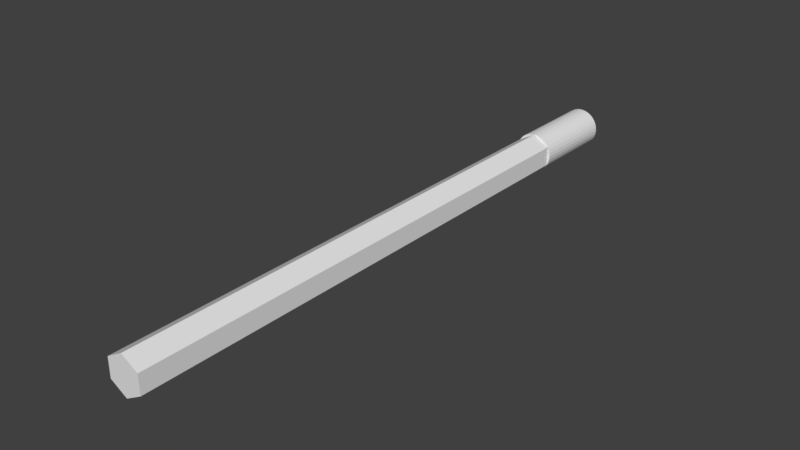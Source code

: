 # Source: standoffback.blend  (saved by Blender 2.77.0; exported with 4.5.12 LTS)
import bpy
from mathutils import Matrix  # noqa: F401  (used for matrix-valued properties, if any)

bpy.ops.wm.read_factory_settings(use_empty=True)
scene = bpy.context.scene
scene.name = 'Scene'

# ---- collections
col_collection_1 = bpy.data.collections.new('Collection 1'); scene.collection.children.link(col_collection_1)

# ---- world
world_world = bpy.data.worlds.new('World'); scene.world = world_world
world_world.color = (0.05088, 0.05088, 0.05088)
world_world.use_sun_shadow = False
world_world.sun_shadow_jitter_overblur = 0.0
world_world.cycles.sampling_method = 'MANUAL'

# ---- meshes
me_cylinder_002 = bpy.data.meshes.new('Cylinder.002')
me_cylinder_002.from_pydata([(0.0, 0.15, 0.0), (0.0, 0.15, 4.0), (0.1299, 0.075, 0.0), (0.1299, 0.075, 4.0), (0.1299, -0.075, 0.0), (0.1299, -0.075, 4.0), (-1.311e-08, -0.15, 0.0), (-1.311e-08, -0.15, 4.0), (-0.1299, -0.075, 0.0), (-0.1299, -0.075, 4.0), (-0.1299, 0.075, 0.0), (-0.1299, 0.075, 4.0)], [], [(0, 1, 3, 2), (2, 3, 5, 4), (4, 5, 7, 6), (6, 7, 9, 8), (3, 1, 11, 9, 7, 5), (8, 9, 11, 10), (10, 11, 1, 0), (0, 2, 4, 6, 8, 10)])
me_cylinder_002.use_remesh_preserve_volume = False
me_cylinder_002.use_remesh_preserve_attributes = False
me_cylinder_002.use_mirror_vertex_groups = False
me_cylinder_002.update()
me_cylinder_001 = bpy.data.meshes.new('Cylinder.001')
me_cylinder_001.from_pydata([(0.0, 0.15, 0.0), (0.0, 0.15, 4.0), (0.02926, 0.1471, 4.0), (0.02926, 0.1471, 0.0), (0.1061, -0.1061, 0.0), (0.08334, -0.1247, 0.0), (0.0574, -0.1386, 0.0), (0.02926, -0.1471, 0.0), (-4.888e-08, -0.15, 0.0), (-0.02926, -0.1471, 0.0), (-0.0574, -0.1386, 0.0), (-0.08334, -0.1247, 0.0), (-0.1061, -0.1061, 0.0), (-0.1247, -0.08334, 0.0), (-0.1386, -0.0574, 0.0), (-0.1471, -0.02926, 0.0), (-0.15, 2.323e-07, 0.0), (-0.05, -1.027e-07, 0.0), (-0.04904, -0.009755, 0.0), (-0.04619, -0.01913, 0.0), (-0.04157, -0.02778, 0.0), (-0.03536, -0.03536, 0.0), (-0.02778, -0.04157, 0.0), (-0.01913, -0.04619, 0.0), (-0.009755, -0.04904, 0.0), (-1.629e-08, -0.05, 0.0), (0.009755, -0.04904, 0.0), (0.01913, -0.04619, 0.0), (0.02778, -0.04157, 0.0), (0.03536, -0.03536, 0.0), (0.04157, -0.02778, 0.0), (0.04619, -0.01913, 0.0), (0.04904, -0.009755, 0.0), (0.05, -1.472e-07, 0.0), (0.04904, 0.009754, 0.0), (0.04619, 0.01913, 0.0), (0.0574, 0.1386, 0.0), (0.08334, 0.1247, 0.0), (0.1061, 0.1061, 0.0), (0.1247, 0.08334, 0.0), (0.1386, 0.0574, 0.0), (0.1471, 0.02926, 0.0), (0.15, 9.875e-08, 0.0), (0.1471, -0.02926, 0.0), (0.1386, -0.0574, 0.0), (0.1247, -0.08334, 0.0), (0.04157, 0.02778, 0.0), (0.03536, 0.03536, 0.0), (0.02778, 0.04157, 0.0), (0.01913, 0.04619, 0.0), (0.009755, 0.04904, 0.0), (0.0, 0.05, 0.0), (-0.009754, 0.04904, 0.0), (-0.01913, 0.04619, 0.0), (-0.02778, 0.04157, 0.0), (-0.03536, 0.03536, 0.0), (-0.04157, 0.02778, 0.0), (-0.04619, 0.01913, 0.0), (-0.04904, 0.009754, 0.0), (-0.1471, 0.02926, 0.0), (-0.1386, 0.0574, 0.0), (-0.1247, 0.08334, 0.0), (-0.1061, 0.1061, 0.0), (-0.08334, 0.1247, 0.0), (-0.0574, 0.1386, 0.0), (-0.02926, 0.1471, 0.0), (-0.02926, 0.1471, 4.0), (-0.0574, 0.1386, 4.0), (-0.08334, 0.1247, 4.0), (-0.1061, 0.1061, 4.0), (-0.1247, 0.08334, 4.0), (-0.1386, 0.0574, 4.0), (-0.1471, 0.02926, 4.0), (-0.15, 2.323e-07, 4.0), (-0.1471, -0.02926, 4.0), (-0.1386, -0.0574, 4.0), (-0.1247, -0.08334, 4.0), (-0.1061, -0.1061, 4.0), (-0.08334, -0.1247, 4.0), (-0.0574, -0.1386, 4.0), (-0.02926, -0.1471, 4.0), (-4.888e-08, -0.15, 4.0), (-1.629e-08, -0.05, 4.0), (-0.009755, -0.04904, 4.0), (-0.01913, -0.04619, 4.0), (-0.02778, -0.04157, 4.0), (-0.03536, -0.03535, 4.0), (-0.04157, -0.02778, 4.0), (-0.04619, -0.01913, 4.0), (-0.04904, -0.009754, 4.0), (-0.05, 3.741e-07, 4.0), (-0.04904, 0.009755, 4.0), (-0.04619, 0.01913, 4.0), (-0.04157, 0.02778, 4.0), (-0.03536, 0.03536, 4.0), (-0.02778, 0.04157, 4.0), (-0.01913, 0.04619, 4.0), (-0.009754, 0.04904, 4.0), (0.0, 0.05, 4.0), (0.009755, 0.04904, 4.0), (0.01913, 0.04619, 4.0), (0.02778, 0.04157, 4.0), (0.03536, 0.03536, 4.0), (0.04157, 0.02778, 4.0), (0.04619, 0.01913, 4.0), (0.04904, 0.009755, 4.0), (0.05, 3.296e-07, 4.0), (0.04904, -0.009754, 4.0), (0.04619, -0.01913, 4.0), (0.04157, -0.02778, 4.0), (0.03536, -0.03536, 4.0), (0.02778, -0.04157, 4.0), (0.01913, -0.04619, 4.0), (0.009755, -0.04904, 4.0), (0.02926, -0.1471, 4.0), (0.0574, -0.1386, 4.0), (0.08334, -0.1247, 4.0), (0.1061, -0.1061, 4.0), (0.1247, -0.08334, 4.0), (0.1386, -0.0574, 4.0), (0.1471, -0.02926, 4.0), (0.15, 9.875e-08, 4.0), (0.1471, 0.02926, 4.0), (0.1386, 0.0574, 4.0), (0.1247, 0.08334, 4.0), (0.1061, 0.1061, 4.0), (0.08334, 0.1247, 4.0), (0.0574, 0.1386, 4.0)], [], [(0, 1, 2, 3), (4, 5, 6, 7, 8, 9, 10, 11, 12, 13, 14, 15, 16, 17, 18, 19, 20, 21, 22, 23, 24, 25, 26, 27, 28, 29, 30, 31, 32, 33, 34, 35), (0, 3, 36, 37, 38, 39, 40, 41, 42, 43, 44, 45, 4, 35, 46, 47, 48, 49, 50, 51, 52, 53, 54, 55, 56, 57, 58, 17, 16, 59, 60, 61, 62, 63, 64, 65), (65, 66, 1, 0), (1, 66, 67, 68, 69, 70, 71, 72, 73, 74, 75, 76, 77, 78, 79, 80, 81, 82, 83, 84, 85, 86, 87, 88, 89, 90, 91, 92, 93, 94, 95, 96, 97, 98), (1, 98, 99, 100, 101, 102, 103, 104, 105, 106, 107, 108, 109, 110, 111, 112, 113, 82, 81, 114, 115, 116, 117, 118, 119, 120, 121, 122, 123, 124, 125, 126, 127, 2), (3, 2, 127, 36), (36, 127, 126, 37), (37, 126, 125, 38), (38, 125, 124, 39), (39, 124, 123, 40), (40, 123, 122, 41), (41, 122, 121, 42), (42, 121, 120, 43), (43, 120, 119, 44), (44, 119, 118, 45), (45, 118, 117, 4), (4, 117, 116, 5), (5, 116, 115, 6), (6, 115, 114, 7), (7, 114, 81, 8), (8, 81, 80, 9), (9, 80, 79, 10), (10, 79, 78, 11), (11, 78, 77, 12), (12, 77, 76, 13), (13, 76, 75, 14), (14, 75, 74, 15), (15, 74, 73, 16), (16, 73, 72, 59), (59, 72, 71, 60), (60, 71, 70, 61), (61, 70, 69, 62), (62, 69, 68, 63), (63, 68, 67, 64), (64, 67, 66, 65), (51, 50, 99, 98), (52, 51, 98, 97), (50, 49, 100, 99), (53, 52, 97, 96), (49, 48, 101, 100), (54, 53, 96, 95), (48, 47, 102, 101), (55, 54, 95, 94), (47, 46, 103, 102), (56, 55, 94, 93), (46, 35, 104, 103), (57, 56, 93, 92), (35, 34, 105, 104), (58, 57, 92, 91), (34, 33, 106, 105), (17, 58, 91, 90), (33, 32, 107, 106), (18, 17, 90, 89), (32, 31, 108, 107), (19, 18, 89, 88), (31, 30, 109, 108), (20, 19, 88, 87), (30, 29, 110, 109), (21, 20, 87, 86), (29, 28, 111, 110), (22, 21, 86, 85), (28, 27, 112, 111), (23, 22, 85, 84), (27, 26, 113, 112), (24, 23, 84, 83), (26, 25, 82, 113), (25, 24, 83, 82)])
me_cylinder_001.use_remesh_preserve_volume = False
me_cylinder_001.use_remesh_preserve_attributes = False
me_cylinder_001.use_mirror_vertex_groups = False
me_cylinder_001.update()

# ---- objects
ob_cylinder = bpy.data.objects.new('Cylinder', me_cylinder_002)
ob_cylinder_001 = bpy.data.objects.new('Cylinder.001', me_cylinder_001)

# ---- transforms, parenting, visibility, modifiers, constraints
ob_cylinder.location = (0.0, -0.7, 0.0)
ob_cylinder.rotation_euler = (1.571, 0.0, 0.0)
ob_cylinder.lineart.crease_threshold = 0.0
ob_cylinder_001.location = (0.0, 0.0, 0.0)
ob_cylinder_001.rotation_euler = (1.571, 0.0, 0.0)
ob_cylinder_001.scale = (1.0, 1.0, 0.175)
ob_cylinder_001.lineart.crease_threshold = 0.0

# ---- collection membership
col_collection_1.objects.link(ob_cylinder)
col_collection_1.objects.link(ob_cylinder_001)

# ---- scene / render settings (as saved in the file)
scene.frame_start = 1; scene.frame_end = 250; scene.frame_set(1)
scene.render.engine = 'BLENDER_EEVEE_NEXT'
scene.render.resolution_percentage = 50
scene.render.dither_intensity = 0.0
scene.cycles.use_denoising = False
scene.cycles.samples = 128
scene.cycles.sampling_pattern = 'TABULATED_SOBOL'
scene.cycles.light_sampling_threshold = 0.0
scene.cycles.use_adaptive_sampling = False
scene.cycles.use_light_tree = False
scene.cycles.blur_glossy = 0.0
scene.cycles.sample_clamp_indirect = 0.0
scene.view_settings.view_transform = 'Standard'
bpy.context.view_layer.update()

# ---- added for rendering (the .blend has no active camera and no usable light): camera, sun
cam_auto = bpy.data.cameras.new('AutoCamera')
cam_auto.lens = 50.0
cam_auto.sensor_width = 36.0
cam_auto.clip_end = 1000.0
ob_auto_camera = bpy.data.objects.new('AutoCamera', cam_auto)
scene.collection.objects.link(ob_auto_camera)
ob_auto_camera.location = (4.36624, -7.58948, 3.49299)
ob_auto_camera.rotation_euler = (1.09748, -7.21219e-08, 0.694738)
scene.camera = ob_auto_camera
light_auto_sun = bpy.data.lights.new('AutoSun', 'SUN')
light_auto_sun.energy = 3.0
light_auto_sun.angle = 0.0523599
ob_auto_sun = bpy.data.objects.new('AutoSun', light_auto_sun)
scene.collection.objects.link(ob_auto_sun)
ob_auto_sun.rotation_euler = (0.872665, 0.174533, 0.523599)
bpy.context.view_layer.update()

